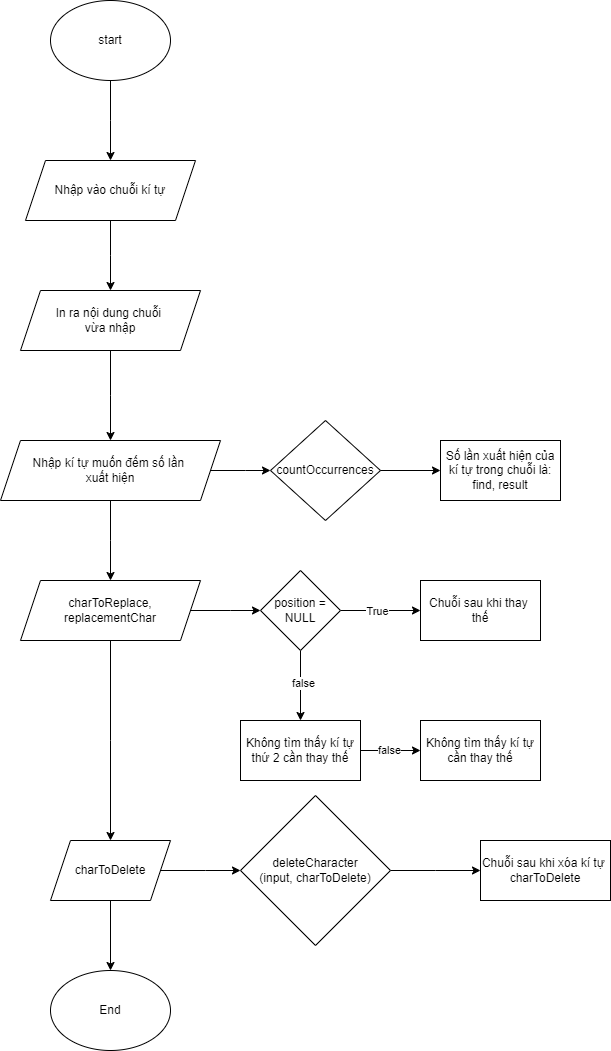

The diagram above was exported from draw.io. Its source (the exported page's mxGraphModel, read from the mxfile embedded in the PNG):
<mxGraphModel dx="1290" dy="566" grid="1" gridSize="10" guides="1" tooltips="1" connect="1" arrows="1" fold="1" page="1" pageScale="1" pageWidth="827" pageHeight="1169" math="0" shadow="0">
  <root>
    <mxCell id="WIyWlLk6GJQsqaUBKTNV-0" />
    <mxCell id="WIyWlLk6GJQsqaUBKTNV-1" parent="WIyWlLk6GJQsqaUBKTNV-0" />
    <mxCell id="Zqaj8BkHlRmIwlHhqvY5-1" style="edgeStyle=orthogonalEdgeStyle;rounded=0;orthogonalLoop=1;jettySize=auto;html=1;" edge="1" parent="WIyWlLk6GJQsqaUBKTNV-1" source="Zqaj8BkHlRmIwlHhqvY5-0">
      <mxGeometry relative="1" as="geometry">
        <mxPoint x="190" y="200" as="targetPoint" />
      </mxGeometry>
    </mxCell>
    <mxCell id="Zqaj8BkHlRmIwlHhqvY5-0" value="start" style="ellipse;whiteSpace=wrap;html=1;" vertex="1" parent="WIyWlLk6GJQsqaUBKTNV-1">
      <mxGeometry x="130" y="40" width="120" height="80" as="geometry" />
    </mxCell>
    <mxCell id="Zqaj8BkHlRmIwlHhqvY5-3" style="edgeStyle=orthogonalEdgeStyle;rounded=0;orthogonalLoop=1;jettySize=auto;html=1;" edge="1" parent="WIyWlLk6GJQsqaUBKTNV-1" source="Zqaj8BkHlRmIwlHhqvY5-2">
      <mxGeometry relative="1" as="geometry">
        <mxPoint x="190" y="330" as="targetPoint" />
      </mxGeometry>
    </mxCell>
    <mxCell id="Zqaj8BkHlRmIwlHhqvY5-2" value="Nhập vào chuỗi kí tự" style="shape=parallelogram;perimeter=parallelogramPerimeter;whiteSpace=wrap;html=1;fixedSize=1;" vertex="1" parent="WIyWlLk6GJQsqaUBKTNV-1">
      <mxGeometry x="105" y="200" width="170" height="60" as="geometry" />
    </mxCell>
    <mxCell id="Zqaj8BkHlRmIwlHhqvY5-5" style="edgeStyle=orthogonalEdgeStyle;rounded=0;orthogonalLoop=1;jettySize=auto;html=1;" edge="1" parent="WIyWlLk6GJQsqaUBKTNV-1" source="Zqaj8BkHlRmIwlHhqvY5-4">
      <mxGeometry relative="1" as="geometry">
        <mxPoint x="190" y="480" as="targetPoint" />
      </mxGeometry>
    </mxCell>
    <mxCell id="Zqaj8BkHlRmIwlHhqvY5-4" value="In ra nội dung chuỗi&amp;nbsp;&lt;br&gt;vừa nhập" style="shape=parallelogram;perimeter=parallelogramPerimeter;whiteSpace=wrap;html=1;fixedSize=1;" vertex="1" parent="WIyWlLk6GJQsqaUBKTNV-1">
      <mxGeometry x="100" y="330" width="180" height="60" as="geometry" />
    </mxCell>
    <mxCell id="Zqaj8BkHlRmIwlHhqvY5-7" style="edgeStyle=orthogonalEdgeStyle;rounded=0;orthogonalLoop=1;jettySize=auto;html=1;" edge="1" parent="WIyWlLk6GJQsqaUBKTNV-1" source="Zqaj8BkHlRmIwlHhqvY5-6">
      <mxGeometry relative="1" as="geometry">
        <mxPoint x="350" y="510" as="targetPoint" />
      </mxGeometry>
    </mxCell>
    <mxCell id="Zqaj8BkHlRmIwlHhqvY5-11" style="edgeStyle=orthogonalEdgeStyle;rounded=0;orthogonalLoop=1;jettySize=auto;html=1;" edge="1" parent="WIyWlLk6GJQsqaUBKTNV-1" source="Zqaj8BkHlRmIwlHhqvY5-6">
      <mxGeometry relative="1" as="geometry">
        <mxPoint x="190" y="620" as="targetPoint" />
      </mxGeometry>
    </mxCell>
    <mxCell id="Zqaj8BkHlRmIwlHhqvY5-6" value="Nhập kí tự muốn đếm số lần&amp;nbsp;&lt;br&gt;xuất hiện" style="shape=parallelogram;perimeter=parallelogramPerimeter;whiteSpace=wrap;html=1;fixedSize=1;" vertex="1" parent="WIyWlLk6GJQsqaUBKTNV-1">
      <mxGeometry x="80" y="480" width="220" height="60" as="geometry" />
    </mxCell>
    <mxCell id="Zqaj8BkHlRmIwlHhqvY5-9" style="edgeStyle=orthogonalEdgeStyle;rounded=0;orthogonalLoop=1;jettySize=auto;html=1;" edge="1" parent="WIyWlLk6GJQsqaUBKTNV-1" source="Zqaj8BkHlRmIwlHhqvY5-8" target="Zqaj8BkHlRmIwlHhqvY5-10">
      <mxGeometry relative="1" as="geometry">
        <mxPoint x="530" y="510" as="targetPoint" />
      </mxGeometry>
    </mxCell>
    <mxCell id="Zqaj8BkHlRmIwlHhqvY5-8" value="countOccurrences" style="rhombus;whiteSpace=wrap;html=1;" vertex="1" parent="WIyWlLk6GJQsqaUBKTNV-1">
      <mxGeometry x="350" y="460" width="110" height="100" as="geometry" />
    </mxCell>
    <mxCell id="Zqaj8BkHlRmIwlHhqvY5-10" value="Số lần xuất hiện của kí tự trong chuỗi là:&lt;br&gt;find, result" style="rounded=0;whiteSpace=wrap;html=1;" vertex="1" parent="WIyWlLk6GJQsqaUBKTNV-1">
      <mxGeometry x="520" y="480" width="120" height="60" as="geometry" />
    </mxCell>
    <mxCell id="Zqaj8BkHlRmIwlHhqvY5-13" style="edgeStyle=orthogonalEdgeStyle;rounded=0;orthogonalLoop=1;jettySize=auto;html=1;" edge="1" parent="WIyWlLk6GJQsqaUBKTNV-1" source="Zqaj8BkHlRmIwlHhqvY5-12">
      <mxGeometry relative="1" as="geometry">
        <mxPoint x="340" y="650" as="targetPoint" />
      </mxGeometry>
    </mxCell>
    <mxCell id="Zqaj8BkHlRmIwlHhqvY5-24" style="edgeStyle=orthogonalEdgeStyle;rounded=0;orthogonalLoop=1;jettySize=auto;html=1;" edge="1" parent="WIyWlLk6GJQsqaUBKTNV-1" source="Zqaj8BkHlRmIwlHhqvY5-12">
      <mxGeometry relative="1" as="geometry">
        <mxPoint x="190" y="880" as="targetPoint" />
      </mxGeometry>
    </mxCell>
    <mxCell id="Zqaj8BkHlRmIwlHhqvY5-12" value="charToReplace, replacementChar" style="shape=parallelogram;perimeter=parallelogramPerimeter;whiteSpace=wrap;html=1;fixedSize=1;" vertex="1" parent="WIyWlLk6GJQsqaUBKTNV-1">
      <mxGeometry x="100" y="620" width="180" height="60" as="geometry" />
    </mxCell>
    <mxCell id="Zqaj8BkHlRmIwlHhqvY5-15" style="edgeStyle=orthogonalEdgeStyle;rounded=0;orthogonalLoop=1;jettySize=auto;html=1;" edge="1" parent="WIyWlLk6GJQsqaUBKTNV-1" source="Zqaj8BkHlRmIwlHhqvY5-14">
      <mxGeometry relative="1" as="geometry">
        <mxPoint x="500" y="650" as="targetPoint" />
      </mxGeometry>
    </mxCell>
    <mxCell id="Zqaj8BkHlRmIwlHhqvY5-19" value="True" style="edgeLabel;html=1;align=center;verticalAlign=middle;resizable=0;points=[];" vertex="1" connectable="0" parent="Zqaj8BkHlRmIwlHhqvY5-15">
      <mxGeometry x="-0.1156" relative="1" as="geometry">
        <mxPoint as="offset" />
      </mxGeometry>
    </mxCell>
    <mxCell id="Zqaj8BkHlRmIwlHhqvY5-17" style="edgeStyle=orthogonalEdgeStyle;rounded=0;orthogonalLoop=1;jettySize=auto;html=1;" edge="1" parent="WIyWlLk6GJQsqaUBKTNV-1" source="Zqaj8BkHlRmIwlHhqvY5-14" target="Zqaj8BkHlRmIwlHhqvY5-18">
      <mxGeometry relative="1" as="geometry">
        <mxPoint x="380" y="750" as="targetPoint" />
      </mxGeometry>
    </mxCell>
    <mxCell id="Zqaj8BkHlRmIwlHhqvY5-20" value="false" style="edgeLabel;html=1;align=center;verticalAlign=middle;resizable=0;points=[];" vertex="1" connectable="0" parent="Zqaj8BkHlRmIwlHhqvY5-17">
      <mxGeometry x="-0.0914" y="2" relative="1" as="geometry">
        <mxPoint as="offset" />
      </mxGeometry>
    </mxCell>
    <mxCell id="Zqaj8BkHlRmIwlHhqvY5-14" value="position =&lt;br&gt;NULL" style="rhombus;whiteSpace=wrap;html=1;" vertex="1" parent="WIyWlLk6GJQsqaUBKTNV-1">
      <mxGeometry x="340" y="610" width="80" height="80" as="geometry" />
    </mxCell>
    <mxCell id="Zqaj8BkHlRmIwlHhqvY5-16" value="Chuỗi sau khi thay&amp;nbsp;&lt;br&gt;thế" style="rounded=0;whiteSpace=wrap;html=1;" vertex="1" parent="WIyWlLk6GJQsqaUBKTNV-1">
      <mxGeometry x="500" y="620" width="120" height="60" as="geometry" />
    </mxCell>
    <mxCell id="Zqaj8BkHlRmIwlHhqvY5-21" style="edgeStyle=orthogonalEdgeStyle;rounded=0;orthogonalLoop=1;jettySize=auto;html=1;" edge="1" parent="WIyWlLk6GJQsqaUBKTNV-1" source="Zqaj8BkHlRmIwlHhqvY5-18">
      <mxGeometry relative="1" as="geometry">
        <mxPoint x="500" y="790" as="targetPoint" />
      </mxGeometry>
    </mxCell>
    <mxCell id="Zqaj8BkHlRmIwlHhqvY5-23" value="false" style="edgeLabel;html=1;align=center;verticalAlign=middle;resizable=0;points=[];" vertex="1" connectable="0" parent="Zqaj8BkHlRmIwlHhqvY5-21">
      <mxGeometry x="-0.0744" y="1" relative="1" as="geometry">
        <mxPoint as="offset" />
      </mxGeometry>
    </mxCell>
    <mxCell id="Zqaj8BkHlRmIwlHhqvY5-18" value="Không tìm thấy kí tự thứ 2 cần thay thế" style="rounded=0;whiteSpace=wrap;html=1;" vertex="1" parent="WIyWlLk6GJQsqaUBKTNV-1">
      <mxGeometry x="320" y="760" width="120" height="60" as="geometry" />
    </mxCell>
    <mxCell id="Zqaj8BkHlRmIwlHhqvY5-22" value="Không tìm thấy kí tự&lt;br&gt;cần thay thế" style="rounded=0;whiteSpace=wrap;html=1;" vertex="1" parent="WIyWlLk6GJQsqaUBKTNV-1">
      <mxGeometry x="500" y="760" width="120" height="60" as="geometry" />
    </mxCell>
    <mxCell id="Zqaj8BkHlRmIwlHhqvY5-26" style="edgeStyle=orthogonalEdgeStyle;rounded=0;orthogonalLoop=1;jettySize=auto;html=1;" edge="1" parent="WIyWlLk6GJQsqaUBKTNV-1" source="Zqaj8BkHlRmIwlHhqvY5-25">
      <mxGeometry relative="1" as="geometry">
        <mxPoint x="320" y="910" as="targetPoint" />
      </mxGeometry>
    </mxCell>
    <mxCell id="Zqaj8BkHlRmIwlHhqvY5-30" style="edgeStyle=orthogonalEdgeStyle;rounded=0;orthogonalLoop=1;jettySize=auto;html=1;" edge="1" parent="WIyWlLk6GJQsqaUBKTNV-1" source="Zqaj8BkHlRmIwlHhqvY5-25" target="Zqaj8BkHlRmIwlHhqvY5-31">
      <mxGeometry relative="1" as="geometry">
        <mxPoint x="190" y="1010" as="targetPoint" />
      </mxGeometry>
    </mxCell>
    <mxCell id="Zqaj8BkHlRmIwlHhqvY5-25" value="charToDelete" style="shape=parallelogram;perimeter=parallelogramPerimeter;whiteSpace=wrap;html=1;fixedSize=1;" vertex="1" parent="WIyWlLk6GJQsqaUBKTNV-1">
      <mxGeometry x="130" y="880" width="120" height="60" as="geometry" />
    </mxCell>
    <mxCell id="Zqaj8BkHlRmIwlHhqvY5-28" style="edgeStyle=orthogonalEdgeStyle;rounded=0;orthogonalLoop=1;jettySize=auto;html=1;" edge="1" parent="WIyWlLk6GJQsqaUBKTNV-1" source="Zqaj8BkHlRmIwlHhqvY5-27">
      <mxGeometry relative="1" as="geometry">
        <mxPoint x="560" y="910" as="targetPoint" />
      </mxGeometry>
    </mxCell>
    <mxCell id="Zqaj8BkHlRmIwlHhqvY5-27" value="deleteCharacter&lt;br&gt;(input, charToDelete)" style="rhombus;whiteSpace=wrap;html=1;" vertex="1" parent="WIyWlLk6GJQsqaUBKTNV-1">
      <mxGeometry x="320" y="835" width="150" height="150" as="geometry" />
    </mxCell>
    <mxCell id="Zqaj8BkHlRmIwlHhqvY5-29" value="Chuỗi sau khi xóa kí tự&amp;nbsp;&lt;br&gt;charToDelete" style="rounded=0;whiteSpace=wrap;html=1;" vertex="1" parent="WIyWlLk6GJQsqaUBKTNV-1">
      <mxGeometry x="560" y="880" width="130" height="60" as="geometry" />
    </mxCell>
    <mxCell id="Zqaj8BkHlRmIwlHhqvY5-31" value="End" style="ellipse;whiteSpace=wrap;html=1;" vertex="1" parent="WIyWlLk6GJQsqaUBKTNV-1">
      <mxGeometry x="130" y="1010" width="120" height="80" as="geometry" />
    </mxCell>
  </root>
</mxGraphModel>